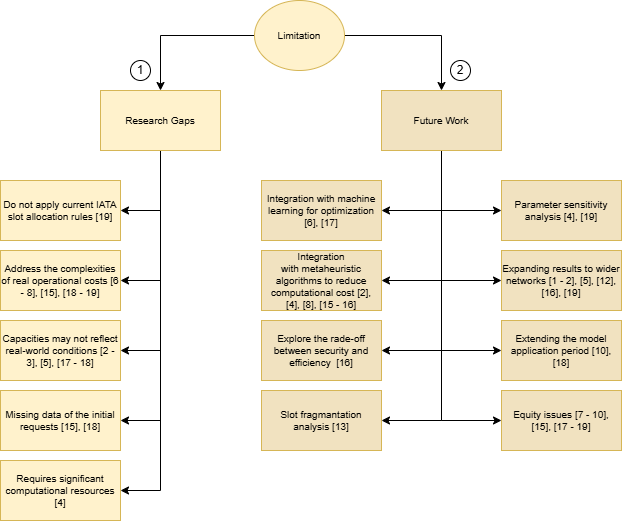

The diagram above was exported from draw.io. Its source (the exported page's mxGraphModel, read from the mxfile embedded in the PNG):
<mxGraphModel dx="1426" dy="777" grid="1" gridSize="10" guides="1" tooltips="1" connect="1" arrows="1" fold="1" page="1" pageScale="1" pageWidth="827" pageHeight="1169" math="0" shadow="0">
  <root>
    <mxCell id="0" />
    <mxCell id="1" parent="0" />
    <mxCell id="0tU5j5iJtggAA0hzrEvM-39" style="edgeStyle=orthogonalEdgeStyle;rounded=0;orthogonalLoop=1;jettySize=auto;html=1;exitX=0;exitY=0.5;exitDx=0;exitDy=0;entryX=0.5;entryY=0;entryDx=0;entryDy=0;" edge="1" parent="1" source="0tU5j5iJtggAA0hzrEvM-1" target="0tU5j5iJtggAA0hzrEvM-2">
      <mxGeometry relative="1" as="geometry" />
    </mxCell>
    <mxCell id="0tU5j5iJtggAA0hzrEvM-40" style="edgeStyle=orthogonalEdgeStyle;rounded=0;orthogonalLoop=1;jettySize=auto;html=1;entryX=0.5;entryY=0;entryDx=0;entryDy=0;" edge="1" parent="1" source="0tU5j5iJtggAA0hzrEvM-1" target="0tU5j5iJtggAA0hzrEvM-3">
      <mxGeometry relative="1" as="geometry" />
    </mxCell>
    <mxCell id="0tU5j5iJtggAA0hzrEvM-1" value="&lt;span style=&quot;font-size: 10px;&quot;&gt;Limitation&lt;/span&gt;" style="ellipse;whiteSpace=wrap;html=1;fillColor=#fff2cc;strokeColor=#d6b656;" vertex="1" parent="1">
      <mxGeometry x="354" y="90" width="90" height="70" as="geometry" />
    </mxCell>
    <mxCell id="0tU5j5iJtggAA0hzrEvM-22" style="edgeStyle=orthogonalEdgeStyle;rounded=0;orthogonalLoop=1;jettySize=auto;html=1;exitX=0.5;exitY=1;exitDx=0;exitDy=0;entryX=1;entryY=0.5;entryDx=0;entryDy=0;" edge="1" parent="1" source="0tU5j5iJtggAA0hzrEvM-2" target="0tU5j5iJtggAA0hzrEvM-20">
      <mxGeometry relative="1" as="geometry" />
    </mxCell>
    <mxCell id="0tU5j5iJtggAA0hzrEvM-23" style="edgeStyle=orthogonalEdgeStyle;rounded=0;orthogonalLoop=1;jettySize=auto;html=1;entryX=1;entryY=0.5;entryDx=0;entryDy=0;" edge="1" parent="1" source="0tU5j5iJtggAA0hzrEvM-2" target="0tU5j5iJtggAA0hzrEvM-13">
      <mxGeometry relative="1" as="geometry" />
    </mxCell>
    <mxCell id="0tU5j5iJtggAA0hzrEvM-24" style="edgeStyle=orthogonalEdgeStyle;rounded=0;orthogonalLoop=1;jettySize=auto;html=1;exitX=0.5;exitY=1;exitDx=0;exitDy=0;entryX=1;entryY=0.5;entryDx=0;entryDy=0;" edge="1" parent="1" source="0tU5j5iJtggAA0hzrEvM-2" target="0tU5j5iJtggAA0hzrEvM-12">
      <mxGeometry relative="1" as="geometry" />
    </mxCell>
    <mxCell id="0tU5j5iJtggAA0hzrEvM-25" style="edgeStyle=orthogonalEdgeStyle;rounded=0;orthogonalLoop=1;jettySize=auto;html=1;entryX=1;entryY=0.5;entryDx=0;entryDy=0;" edge="1" parent="1" source="0tU5j5iJtggAA0hzrEvM-2" target="0tU5j5iJtggAA0hzrEvM-9">
      <mxGeometry relative="1" as="geometry" />
    </mxCell>
    <mxCell id="0tU5j5iJtggAA0hzrEvM-26" style="edgeStyle=orthogonalEdgeStyle;rounded=0;orthogonalLoop=1;jettySize=auto;html=1;entryX=1;entryY=0.5;entryDx=0;entryDy=0;" edge="1" parent="1" source="0tU5j5iJtggAA0hzrEvM-2" target="0tU5j5iJtggAA0hzrEvM-5">
      <mxGeometry relative="1" as="geometry" />
    </mxCell>
    <mxCell id="0tU5j5iJtggAA0hzrEvM-2" value="Research Gaps" style="rounded=0;whiteSpace=wrap;html=1;fillColor=#fff2cc;strokeColor=#d6b656;fontSize=10;" vertex="1" parent="1">
      <mxGeometry x="200" y="180" width="120" height="60" as="geometry" />
    </mxCell>
    <mxCell id="0tU5j5iJtggAA0hzrEvM-31" style="edgeStyle=orthogonalEdgeStyle;rounded=0;orthogonalLoop=1;jettySize=auto;html=1;exitX=0.5;exitY=1;exitDx=0;exitDy=0;entryX=1;entryY=0.5;entryDx=0;entryDy=0;" edge="1" parent="1" source="0tU5j5iJtggAA0hzrEvM-3" target="0tU5j5iJtggAA0hzrEvM-15">
      <mxGeometry relative="1" as="geometry" />
    </mxCell>
    <mxCell id="0tU5j5iJtggAA0hzrEvM-32" style="edgeStyle=orthogonalEdgeStyle;rounded=0;orthogonalLoop=1;jettySize=auto;html=1;entryX=1;entryY=0.5;entryDx=0;entryDy=0;" edge="1" parent="1" source="0tU5j5iJtggAA0hzrEvM-3" target="0tU5j5iJtggAA0hzrEvM-16">
      <mxGeometry relative="1" as="geometry" />
    </mxCell>
    <mxCell id="0tU5j5iJtggAA0hzrEvM-33" style="edgeStyle=orthogonalEdgeStyle;rounded=0;orthogonalLoop=1;jettySize=auto;html=1;exitX=0.5;exitY=1;exitDx=0;exitDy=0;entryX=1;entryY=0.5;entryDx=0;entryDy=0;" edge="1" parent="1" source="0tU5j5iJtggAA0hzrEvM-3" target="0tU5j5iJtggAA0hzrEvM-17">
      <mxGeometry relative="1" as="geometry" />
    </mxCell>
    <mxCell id="0tU5j5iJtggAA0hzrEvM-34" style="edgeStyle=orthogonalEdgeStyle;rounded=0;orthogonalLoop=1;jettySize=auto;html=1;entryX=1;entryY=0.5;entryDx=0;entryDy=0;" edge="1" parent="1" source="0tU5j5iJtggAA0hzrEvM-3" target="0tU5j5iJtggAA0hzrEvM-18">
      <mxGeometry relative="1" as="geometry" />
    </mxCell>
    <mxCell id="0tU5j5iJtggAA0hzrEvM-35" style="edgeStyle=orthogonalEdgeStyle;rounded=0;orthogonalLoop=1;jettySize=auto;html=1;entryX=0;entryY=0.5;entryDx=0;entryDy=0;" edge="1" parent="1" source="0tU5j5iJtggAA0hzrEvM-3" target="0tU5j5iJtggAA0hzrEvM-6">
      <mxGeometry relative="1" as="geometry" />
    </mxCell>
    <mxCell id="0tU5j5iJtggAA0hzrEvM-36" style="edgeStyle=orthogonalEdgeStyle;rounded=0;orthogonalLoop=1;jettySize=auto;html=1;exitX=0.5;exitY=1;exitDx=0;exitDy=0;entryX=0;entryY=0.5;entryDx=0;entryDy=0;" edge="1" parent="1" source="0tU5j5iJtggAA0hzrEvM-3" target="0tU5j5iJtggAA0hzrEvM-7">
      <mxGeometry relative="1" as="geometry" />
    </mxCell>
    <mxCell id="0tU5j5iJtggAA0hzrEvM-37" style="edgeStyle=orthogonalEdgeStyle;rounded=0;orthogonalLoop=1;jettySize=auto;html=1;entryX=0;entryY=0.5;entryDx=0;entryDy=0;" edge="1" parent="1" source="0tU5j5iJtggAA0hzrEvM-3" target="0tU5j5iJtggAA0hzrEvM-10">
      <mxGeometry relative="1" as="geometry" />
    </mxCell>
    <mxCell id="0tU5j5iJtggAA0hzrEvM-38" style="edgeStyle=orthogonalEdgeStyle;rounded=0;orthogonalLoop=1;jettySize=auto;html=1;entryX=0;entryY=0.5;entryDx=0;entryDy=0;" edge="1" parent="1" source="0tU5j5iJtggAA0hzrEvM-3" target="0tU5j5iJtggAA0hzrEvM-8">
      <mxGeometry relative="1" as="geometry" />
    </mxCell>
    <mxCell id="0tU5j5iJtggAA0hzrEvM-3" value="Future Work" style="rounded=0;whiteSpace=wrap;html=1;fillColor=#F1E2C0;strokeColor=#d6b656;fontSize=10;" vertex="1" parent="1">
      <mxGeometry x="481" y="180" width="120" height="60" as="geometry" />
    </mxCell>
    <mxCell id="0tU5j5iJtggAA0hzrEvM-5" value="Do not apply current IATA slot allocation rules [19]" style="rounded=0;whiteSpace=wrap;html=1;fillColor=#fff2cc;strokeColor=#d6b656;fontSize=10;" vertex="1" parent="1">
      <mxGeometry x="100" y="270" width="120" height="60" as="geometry" />
    </mxCell>
    <mxCell id="0tU5j5iJtggAA0hzrEvM-6" value="Parameter sensitivity analysis [4], [19]" style="rounded=0;whiteSpace=wrap;html=1;fillColor=#F1E2C0;strokeColor=#d6b656;fontSize=10;" vertex="1" parent="1">
      <mxGeometry x="601" y="270" width="120" height="60" as="geometry" />
    </mxCell>
    <mxCell id="0tU5j5iJtggAA0hzrEvM-7" value="&lt;span style=&quot;text-align: left;&quot;&gt;Expanding results to wider networks [1 - 2], [5], [12], [16],&amp;nbsp;&lt;/span&gt;[19]" style="rounded=0;whiteSpace=wrap;html=1;fillColor=#F1E2C0;strokeColor=#d6b656;fontSize=10;" vertex="1" parent="1">
      <mxGeometry x="601" y="340" width="120" height="60" as="geometry" />
    </mxCell>
    <mxCell id="0tU5j5iJtggAA0hzrEvM-8" value="&lt;span style=&quot;text-align: left;&quot;&gt;Equity issues&lt;/span&gt;&lt;span style=&quot;text-align: left;&quot;&gt;&amp;nbsp;[7 - 10], [15],&amp;nbsp;&lt;/span&gt;[17 - 19]" style="rounded=0;whiteSpace=wrap;html=1;fillColor=#F1E2C0;strokeColor=#d6b656;fontSize=10;" vertex="1" parent="1">
      <mxGeometry x="601" y="480" width="120" height="60" as="geometry" />
    </mxCell>
    <mxCell id="0tU5j5iJtggAA0hzrEvM-9" value="&lt;span style=&quot;text-align: left;&quot;&gt;Address the complexities of real operational costs&lt;/span&gt;&amp;nbsp;[6 - 8], [15], [18 - 19]" style="rounded=0;whiteSpace=wrap;html=1;fillColor=#fff2cc;strokeColor=#d6b656;fontSize=10;" vertex="1" parent="1">
      <mxGeometry x="100" y="340" width="120" height="60" as="geometry" />
    </mxCell>
    <mxCell id="0tU5j5iJtggAA0hzrEvM-10" value="Extending the model application period [10], [18]" style="rounded=0;whiteSpace=wrap;html=1;fillColor=#F1E2C0;strokeColor=#d6b656;fontSize=10;" vertex="1" parent="1">
      <mxGeometry x="601" y="410" width="120" height="60" as="geometry" />
    </mxCell>
    <mxCell id="0tU5j5iJtggAA0hzrEvM-12" value="&lt;span style=&quot;text-align: left;&quot;&gt;Capacities may not reflect real-world conditions&lt;/span&gt;&amp;nbsp;[2 - 3], [5], [17 - 18]" style="rounded=0;whiteSpace=wrap;html=1;fillColor=#fff2cc;strokeColor=#d6b656;fontSize=10;" vertex="1" parent="1">
      <mxGeometry x="100" y="410" width="120" height="60" as="geometry" />
    </mxCell>
    <mxCell id="0tU5j5iJtggAA0hzrEvM-13" value="Missing data of the initial requests [15], [18]" style="rounded=0;whiteSpace=wrap;html=1;fillColor=#fff2cc;strokeColor=#d6b656;fontSize=10;" vertex="1" parent="1">
      <mxGeometry x="100" y="480" width="120" height="60" as="geometry" />
    </mxCell>
    <mxCell id="0tU5j5iJtggAA0hzrEvM-15" value="&lt;div style=&quot;&quot;&gt;&lt;span style=&quot;background-color: transparent; color: light-dark(rgb(0, 0, 0), rgb(255, 255, 255));&quot;&gt;Integration with machine learning for optimization [6], [17]&lt;/span&gt;&lt;/div&gt;" style="rounded=0;whiteSpace=wrap;html=1;fillColor=#F1E2C0;strokeColor=#d6b656;fontSize=10;align=center;" vertex="1" parent="1">
      <mxGeometry x="361" y="270" width="120" height="60" as="geometry" />
    </mxCell>
    <mxCell id="0tU5j5iJtggAA0hzrEvM-16" value="&lt;div style=&quot;&quot;&gt;Integration with&amp;nbsp;&lt;span style=&quot;text-align: left;&quot;&gt;metaheuristic algorithms to reduce computational cost [2], [4],&lt;/span&gt;&amp;nbsp;[8], [15 - 16]&lt;/div&gt;" style="rounded=0;whiteSpace=wrap;html=1;fillColor=#F1E2C0;strokeColor=#d6b656;fontSize=10;align=center;" vertex="1" parent="1">
      <mxGeometry x="361" y="340" width="120" height="60" as="geometry" />
    </mxCell>
    <mxCell id="0tU5j5iJtggAA0hzrEvM-17" value="&lt;div style=&quot;&quot;&gt;&lt;font&gt;Explore the&amp;nbsp;rade-off between security and efficiency &amp;nbsp;[16]&lt;/font&gt;&lt;/div&gt;" style="rounded=0;whiteSpace=wrap;html=1;fillColor=#F1E2C0;strokeColor=#d6b656;fontSize=10;align=center;" vertex="1" parent="1">
      <mxGeometry x="361" y="410" width="120" height="60" as="geometry" />
    </mxCell>
    <mxCell id="0tU5j5iJtggAA0hzrEvM-18" value="&lt;div style=&quot;&quot;&gt;&lt;font&gt;Slot fragmantation analysis [13]&lt;/font&gt;&lt;/div&gt;" style="rounded=0;whiteSpace=wrap;html=1;fillColor=#F1E2C0;strokeColor=#d6b656;fontSize=10;align=center;" vertex="1" parent="1">
      <mxGeometry x="361" y="480" width="120" height="60" as="geometry" />
    </mxCell>
    <mxCell id="0tU5j5iJtggAA0hzrEvM-20" value="Requires significant computational resources [4]" style="rounded=0;whiteSpace=wrap;html=1;fillColor=#fff2cc;strokeColor=#d6b656;fontSize=10;" vertex="1" parent="1">
      <mxGeometry x="100" y="550" width="120" height="60" as="geometry" />
    </mxCell>
    <mxCell id="0tU5j5iJtggAA0hzrEvM-53" value="1" style="ellipse;whiteSpace=wrap;html=1;aspect=fixed;" vertex="1" parent="1">
      <mxGeometry x="230" y="150" width="20" height="20" as="geometry" />
    </mxCell>
    <mxCell id="0tU5j5iJtggAA0hzrEvM-54" value="2" style="ellipse;whiteSpace=wrap;html=1;aspect=fixed;" vertex="1" parent="1">
      <mxGeometry x="550" y="150" width="20" height="20" as="geometry" />
    </mxCell>
  </root>
</mxGraphModel>